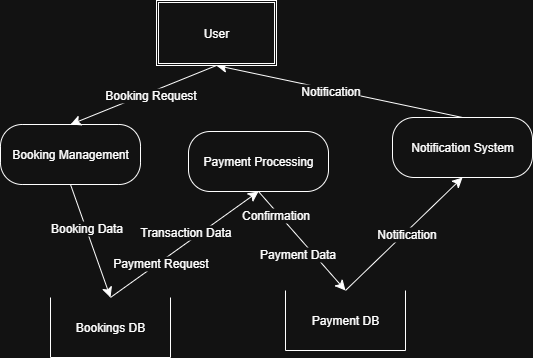

The diagram above was exported from draw.io. Its source (the exported page's mxGraphModel, read from the mxfile embedded in the PNG):
<mxGraphModel dx="648" dy="1168" grid="0" gridSize="10" guides="1" tooltips="1" connect="1" arrows="1" fold="1" page="0" pageScale="1" pageWidth="850" pageHeight="1100" math="0" shadow="0">
  <root>
    <mxCell id="0" />
    <mxCell id="1" parent="0" />
    <mxCell id="8xVbAcpSdUtuBR_xHH1_-10" style="edgeStyle=none;curved=1;rounded=0;orthogonalLoop=1;jettySize=auto;html=1;exitX=0.5;exitY=1;exitDx=0;exitDy=0;entryX=0.5;entryY=0;entryDx=0;entryDy=0;fontSize=12;startSize=8;endSize=8;" edge="1" parent="1" source="8xVbAcpSdUtuBR_xHH1_-2" target="8xVbAcpSdUtuBR_xHH1_-3">
      <mxGeometry relative="1" as="geometry" />
    </mxCell>
    <mxCell id="8xVbAcpSdUtuBR_xHH1_-17" value="Booking Data" style="edgeLabel;html=1;align=center;verticalAlign=middle;resizable=0;points=[];fontSize=12;" vertex="1" connectable="0" parent="8xVbAcpSdUtuBR_xHH1_-10">
      <mxGeometry x="-0.2302" relative="1" as="geometry">
        <mxPoint as="offset" />
      </mxGeometry>
    </mxCell>
    <mxCell id="8xVbAcpSdUtuBR_xHH1_-2" value="Booking Management" style="rounded=1;whiteSpace=wrap;html=1;arcSize=36;" vertex="1" parent="1">
      <mxGeometry x="33" y="65" width="140" height="60" as="geometry" />
    </mxCell>
    <mxCell id="8xVbAcpSdUtuBR_xHH1_-11" style="edgeStyle=none;curved=1;rounded=0;orthogonalLoop=1;jettySize=auto;html=1;exitX=0.5;exitY=0;exitDx=0;exitDy=0;entryX=0.5;entryY=1;entryDx=0;entryDy=0;fontSize=12;startSize=8;endSize=8;" edge="1" parent="1" source="8xVbAcpSdUtuBR_xHH1_-3" target="8xVbAcpSdUtuBR_xHH1_-4">
      <mxGeometry relative="1" as="geometry" />
    </mxCell>
    <mxCell id="8xVbAcpSdUtuBR_xHH1_-19" value="Payment Request" style="edgeLabel;html=1;align=center;verticalAlign=middle;resizable=0;points=[];fontSize=12;" vertex="1" connectable="0" parent="8xVbAcpSdUtuBR_xHH1_-11">
      <mxGeometry x="-0.0177" relative="1" as="geometry">
        <mxPoint x="-24" y="18" as="offset" />
      </mxGeometry>
    </mxCell>
    <mxCell id="8xVbAcpSdUtuBR_xHH1_-21" value="Transaction Data" style="edgeLabel;html=1;align=center;verticalAlign=middle;resizable=0;points=[];fontSize=12;" vertex="1" connectable="0" parent="8xVbAcpSdUtuBR_xHH1_-11">
      <mxGeometry x="0.4238" y="-2" relative="1" as="geometry">
        <mxPoint x="-32" y="8" as="offset" />
      </mxGeometry>
    </mxCell>
    <mxCell id="8xVbAcpSdUtuBR_xHH1_-3" value="Bookings DB" style="shape=partialRectangle;whiteSpace=wrap;html=1;bottom=1;right=1;left=1;top=0;fillColor=none;routingCenterX=-0.5;rotation=0;" vertex="1" parent="1">
      <mxGeometry x="83" y="238" width="120" height="60" as="geometry" />
    </mxCell>
    <mxCell id="8xVbAcpSdUtuBR_xHH1_-12" style="edgeStyle=none;curved=1;rounded=0;orthogonalLoop=1;jettySize=auto;html=1;exitX=0.5;exitY=1;exitDx=0;exitDy=0;entryX=0.5;entryY=0;entryDx=0;entryDy=0;fontSize=12;startSize=8;endSize=8;" edge="1" parent="1" source="8xVbAcpSdUtuBR_xHH1_-4" target="8xVbAcpSdUtuBR_xHH1_-6">
      <mxGeometry relative="1" as="geometry" />
    </mxCell>
    <mxCell id="8xVbAcpSdUtuBR_xHH1_-15" value="Payment Data" style="edgeLabel;html=1;align=center;verticalAlign=middle;resizable=0;points=[];fontSize=12;" vertex="1" connectable="0" parent="8xVbAcpSdUtuBR_xHH1_-12">
      <mxGeometry x="-0.0951" y="1" relative="1" as="geometry">
        <mxPoint x="-2" y="18" as="offset" />
      </mxGeometry>
    </mxCell>
    <mxCell id="8xVbAcpSdUtuBR_xHH1_-18" value="Confirmation" style="edgeLabel;html=1;align=center;verticalAlign=middle;resizable=0;points=[];fontSize=12;" vertex="1" connectable="0" parent="8xVbAcpSdUtuBR_xHH1_-12">
      <mxGeometry x="-0.6289" relative="1" as="geometry">
        <mxPoint y="5" as="offset" />
      </mxGeometry>
    </mxCell>
    <mxCell id="8xVbAcpSdUtuBR_xHH1_-4" value="Payment Processing" style="rounded=1;whiteSpace=wrap;html=1;arcSize=36;" vertex="1" parent="1">
      <mxGeometry x="221" y="72" width="140" height="60" as="geometry" />
    </mxCell>
    <mxCell id="8xVbAcpSdUtuBR_xHH1_-14" style="edgeStyle=none;curved=1;rounded=0;orthogonalLoop=1;jettySize=auto;html=1;exitX=0.5;exitY=0;exitDx=0;exitDy=0;entryX=0.5;entryY=1;entryDx=0;entryDy=0;fontSize=12;startSize=8;endSize=8;" edge="1" parent="1" source="8xVbAcpSdUtuBR_xHH1_-5" target="8xVbAcpSdUtuBR_xHH1_-8">
      <mxGeometry relative="1" as="geometry" />
    </mxCell>
    <mxCell id="8xVbAcpSdUtuBR_xHH1_-23" value="Notification" style="edgeLabel;html=1;align=center;verticalAlign=middle;resizable=0;points=[];fontSize=12;" vertex="1" connectable="0" parent="8xVbAcpSdUtuBR_xHH1_-14">
      <mxGeometry x="0.0767" y="2" relative="1" as="geometry">
        <mxPoint y="-1" as="offset" />
      </mxGeometry>
    </mxCell>
    <mxCell id="8xVbAcpSdUtuBR_xHH1_-5" value="Notification System" style="rounded=1;whiteSpace=wrap;html=1;arcSize=36;" vertex="1" parent="1">
      <mxGeometry x="425" y="58" width="140" height="60" as="geometry" />
    </mxCell>
    <mxCell id="8xVbAcpSdUtuBR_xHH1_-13" style="edgeStyle=none;curved=1;rounded=0;orthogonalLoop=1;jettySize=auto;html=1;exitX=0.5;exitY=0;exitDx=0;exitDy=0;entryX=0.5;entryY=1;entryDx=0;entryDy=0;fontSize=12;startSize=8;endSize=8;" edge="1" parent="1" source="8xVbAcpSdUtuBR_xHH1_-6" target="8xVbAcpSdUtuBR_xHH1_-5">
      <mxGeometry relative="1" as="geometry" />
    </mxCell>
    <mxCell id="8xVbAcpSdUtuBR_xHH1_-22" value="Notification" style="edgeLabel;html=1;align=center;verticalAlign=middle;resizable=0;points=[];fontSize=12;" vertex="1" connectable="0" parent="8xVbAcpSdUtuBR_xHH1_-13">
      <mxGeometry x="0.022" y="-1" relative="1" as="geometry">
        <mxPoint as="offset" />
      </mxGeometry>
    </mxCell>
    <mxCell id="8xVbAcpSdUtuBR_xHH1_-6" value="Payment DB" style="shape=partialRectangle;whiteSpace=wrap;html=1;bottom=1;right=1;left=1;top=0;fillColor=none;routingCenterX=-0.5;rotation=0;" vertex="1" parent="1">
      <mxGeometry x="318" y="231" width="120" height="60" as="geometry" />
    </mxCell>
    <mxCell id="8xVbAcpSdUtuBR_xHH1_-9" style="edgeStyle=none;curved=1;rounded=0;orthogonalLoop=1;jettySize=auto;html=1;exitX=0.5;exitY=1;exitDx=0;exitDy=0;entryX=0.5;entryY=0;entryDx=0;entryDy=0;fontSize=12;startSize=8;endSize=8;" edge="1" parent="1" source="8xVbAcpSdUtuBR_xHH1_-8" target="8xVbAcpSdUtuBR_xHH1_-2">
      <mxGeometry relative="1" as="geometry" />
    </mxCell>
    <mxCell id="8xVbAcpSdUtuBR_xHH1_-16" value="Booking Request" style="edgeLabel;html=1;align=center;verticalAlign=middle;resizable=0;points=[];fontSize=12;" vertex="1" connectable="0" parent="8xVbAcpSdUtuBR_xHH1_-9">
      <mxGeometry x="-0.0794" y="2" relative="1" as="geometry">
        <mxPoint as="offset" />
      </mxGeometry>
    </mxCell>
    <mxCell id="8xVbAcpSdUtuBR_xHH1_-8" value="User" style="shape=ext;double=1;rounded=0;whiteSpace=wrap;html=1;" vertex="1" parent="1">
      <mxGeometry x="189" y="-59" width="120" height="65" as="geometry" />
    </mxCell>
  </root>
</mxGraphModel>